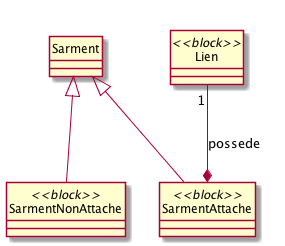

The diagram above was rendered by PlantUML. Its source (embedded in the PNG):
@startuml
hide circle
class SarmentNonAttache <<block>>
class SarmentAttache <<block>>
class Lien <<block>>
Sarment <|-- SarmentAttache
Sarment <|-- SarmentNonAttache
Lien "1" --* SarmentAttache : possede
@enduml